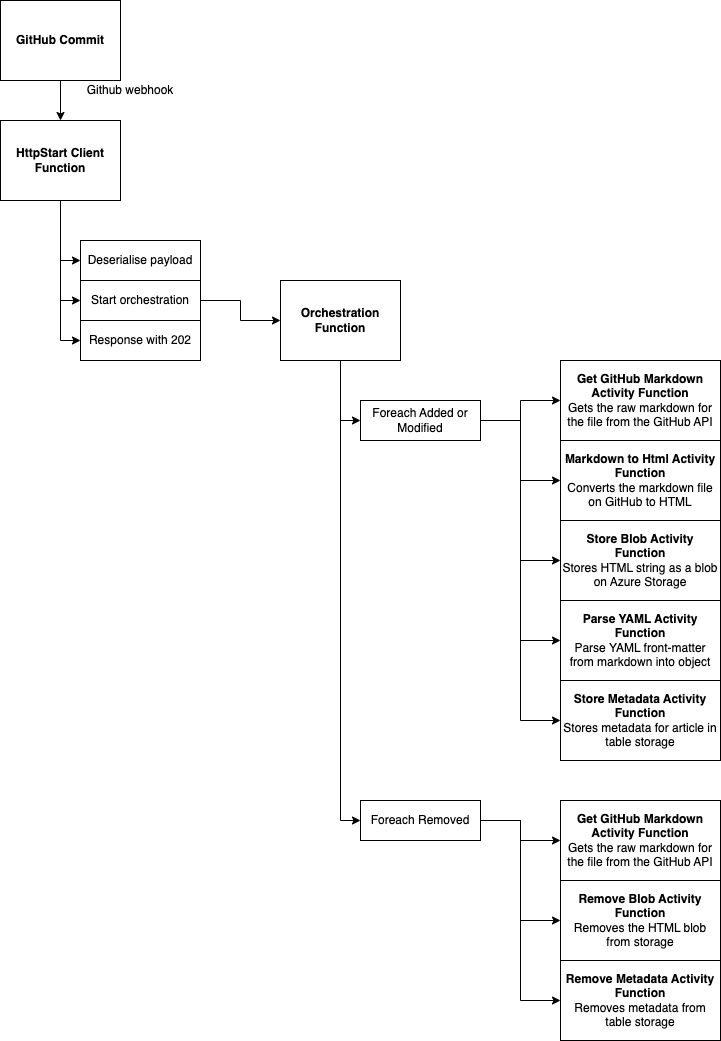

The diagram above was exported from draw.io. Its source (the exported page's mxGraphModel, read from the mxfile embedded in the PNG):
<mxGraphModel dx="2304" dy="1412" grid="1" gridSize="10" guides="1" tooltips="1" connect="1" arrows="1" fold="1" page="1" pageScale="1" pageWidth="827" pageHeight="1169" math="0" shadow="0">
  <root>
    <mxCell id="0" />
    <mxCell id="1" parent="0" />
    <mxCell id="jwqRloT8UMIGQZXdSIzf-1" value="&lt;b&gt;GitHub Commit&lt;/b&gt;" style="rounded=0;whiteSpace=wrap;html=1;" parent="1" vertex="1">
      <mxGeometry x="80" y="80" width="120" height="80" as="geometry" />
    </mxCell>
    <mxCell id="jwqRloT8UMIGQZXdSIzf-33" style="edgeStyle=orthogonalEdgeStyle;rounded=0;orthogonalLoop=1;jettySize=auto;html=1;exitX=0.5;exitY=1;exitDx=0;exitDy=0;entryX=0;entryY=0.5;entryDx=0;entryDy=0;" parent="1" source="jwqRloT8UMIGQZXdSIzf-2" target="jwqRloT8UMIGQZXdSIzf-5" edge="1">
      <mxGeometry relative="1" as="geometry" />
    </mxCell>
    <mxCell id="jwqRloT8UMIGQZXdSIzf-34" style="edgeStyle=orthogonalEdgeStyle;rounded=0;orthogonalLoop=1;jettySize=auto;html=1;exitX=0.5;exitY=1;exitDx=0;exitDy=0;entryX=0;entryY=0.5;entryDx=0;entryDy=0;" parent="1" source="jwqRloT8UMIGQZXdSIzf-2" target="jwqRloT8UMIGQZXdSIzf-7" edge="1">
      <mxGeometry relative="1" as="geometry" />
    </mxCell>
    <mxCell id="jwqRloT8UMIGQZXdSIzf-35" style="edgeStyle=orthogonalEdgeStyle;rounded=0;orthogonalLoop=1;jettySize=auto;html=1;exitX=0.5;exitY=1;exitDx=0;exitDy=0;entryX=0;entryY=0.5;entryDx=0;entryDy=0;" parent="1" source="jwqRloT8UMIGQZXdSIzf-2" target="jwqRloT8UMIGQZXdSIzf-8" edge="1">
      <mxGeometry relative="1" as="geometry" />
    </mxCell>
    <mxCell id="jwqRloT8UMIGQZXdSIzf-2" value="&lt;b&gt;HttpStart Client Function&lt;/b&gt;" style="rounded=0;whiteSpace=wrap;html=1;" parent="1" vertex="1">
      <mxGeometry x="80" y="200" width="120" height="80" as="geometry" />
    </mxCell>
    <mxCell id="jwqRloT8UMIGQZXdSIzf-3" value="" style="endArrow=classic;html=1;exitX=0.5;exitY=1;exitDx=0;exitDy=0;entryX=0.5;entryY=0;entryDx=0;entryDy=0;" parent="1" source="jwqRloT8UMIGQZXdSIzf-1" target="jwqRloT8UMIGQZXdSIzf-2" edge="1">
      <mxGeometry width="50" height="50" relative="1" as="geometry">
        <mxPoint x="390" y="510" as="sourcePoint" />
        <mxPoint x="440" y="460" as="targetPoint" />
      </mxGeometry>
    </mxCell>
    <mxCell id="jwqRloT8UMIGQZXdSIzf-4" value="Github webhook" style="text;html=1;strokeColor=none;fillColor=none;align=center;verticalAlign=middle;whiteSpace=wrap;rounded=0;" parent="1" vertex="1">
      <mxGeometry x="160" y="160" width="100" height="20" as="geometry" />
    </mxCell>
    <mxCell id="jwqRloT8UMIGQZXdSIzf-5" value="Deserialise payload" style="rounded=0;whiteSpace=wrap;html=1;" parent="1" vertex="1">
      <mxGeometry x="160" y="320" width="120" height="40" as="geometry" />
    </mxCell>
    <mxCell id="jwqRloT8UMIGQZXdSIzf-10" style="edgeStyle=orthogonalEdgeStyle;rounded=0;orthogonalLoop=1;jettySize=auto;html=1;exitX=1;exitY=0.5;exitDx=0;exitDy=0;entryX=0;entryY=0.5;entryDx=0;entryDy=0;" parent="1" source="jwqRloT8UMIGQZXdSIzf-7" target="jwqRloT8UMIGQZXdSIzf-9" edge="1">
      <mxGeometry relative="1" as="geometry" />
    </mxCell>
    <mxCell id="jwqRloT8UMIGQZXdSIzf-7" value="Start orchestration" style="rounded=0;whiteSpace=wrap;html=1;" parent="1" vertex="1">
      <mxGeometry x="160" y="360" width="120" height="40" as="geometry" />
    </mxCell>
    <mxCell id="jwqRloT8UMIGQZXdSIzf-8" value="Response with 202" style="rounded=0;whiteSpace=wrap;html=1;" parent="1" vertex="1">
      <mxGeometry x="160" y="400" width="120" height="40" as="geometry" />
    </mxCell>
    <mxCell id="jwqRloT8UMIGQZXdSIzf-31" style="edgeStyle=orthogonalEdgeStyle;rounded=0;orthogonalLoop=1;jettySize=auto;html=1;exitX=0.5;exitY=1;exitDx=0;exitDy=0;entryX=0;entryY=0.5;entryDx=0;entryDy=0;" parent="1" source="jwqRloT8UMIGQZXdSIzf-9" target="jwqRloT8UMIGQZXdSIzf-14" edge="1">
      <mxGeometry relative="1" as="geometry" />
    </mxCell>
    <mxCell id="jwqRloT8UMIGQZXdSIzf-32" style="edgeStyle=orthogonalEdgeStyle;rounded=0;orthogonalLoop=1;jettySize=auto;html=1;exitX=0.5;exitY=1;exitDx=0;exitDy=0;entryX=0;entryY=0.5;entryDx=0;entryDy=0;" parent="1" source="jwqRloT8UMIGQZXdSIzf-9" target="jwqRloT8UMIGQZXdSIzf-15" edge="1">
      <mxGeometry relative="1" as="geometry" />
    </mxCell>
    <mxCell id="jwqRloT8UMIGQZXdSIzf-9" value="&lt;b&gt;Orchestration Function&lt;/b&gt;" style="rounded=0;whiteSpace=wrap;html=1;" parent="1" vertex="1">
      <mxGeometry x="360" y="360" width="120" height="80" as="geometry" />
    </mxCell>
    <mxCell id="jwqRloT8UMIGQZXdSIzf-11" value="&lt;b&gt;Markdown to Html Activity Function&lt;/b&gt;&lt;br&gt;Converts the markdown file on GitHub to HTML" style="rounded=0;whiteSpace=wrap;html=1;" parent="1" vertex="1">
      <mxGeometry x="640" y="520" width="160" height="80" as="geometry" />
    </mxCell>
    <mxCell id="jwqRloT8UMIGQZXdSIzf-23" style="edgeStyle=orthogonalEdgeStyle;rounded=0;orthogonalLoop=1;jettySize=auto;html=1;exitX=1;exitY=0.5;exitDx=0;exitDy=0;entryX=0;entryY=0.5;entryDx=0;entryDy=0;" parent="1" source="jwqRloT8UMIGQZXdSIzf-14" target="jwqRloT8UMIGQZXdSIzf-16" edge="1">
      <mxGeometry relative="1" as="geometry" />
    </mxCell>
    <mxCell id="jwqRloT8UMIGQZXdSIzf-24" style="edgeStyle=orthogonalEdgeStyle;rounded=0;orthogonalLoop=1;jettySize=auto;html=1;exitX=1;exitY=0.5;exitDx=0;exitDy=0;entryX=0;entryY=0.5;entryDx=0;entryDy=0;" parent="1" source="jwqRloT8UMIGQZXdSIzf-14" target="jwqRloT8UMIGQZXdSIzf-11" edge="1">
      <mxGeometry relative="1" as="geometry" />
    </mxCell>
    <mxCell id="jwqRloT8UMIGQZXdSIzf-25" style="edgeStyle=orthogonalEdgeStyle;rounded=0;orthogonalLoop=1;jettySize=auto;html=1;exitX=1;exitY=0.5;exitDx=0;exitDy=0;entryX=0;entryY=0.5;entryDx=0;entryDy=0;" parent="1" source="jwqRloT8UMIGQZXdSIzf-14" target="jwqRloT8UMIGQZXdSIzf-17" edge="1">
      <mxGeometry relative="1" as="geometry" />
    </mxCell>
    <mxCell id="jwqRloT8UMIGQZXdSIzf-26" style="edgeStyle=orthogonalEdgeStyle;rounded=0;orthogonalLoop=1;jettySize=auto;html=1;exitX=1;exitY=0.5;exitDx=0;exitDy=0;entryX=0;entryY=0.5;entryDx=0;entryDy=0;" parent="1" source="jwqRloT8UMIGQZXdSIzf-14" target="jwqRloT8UMIGQZXdSIzf-18" edge="1">
      <mxGeometry relative="1" as="geometry" />
    </mxCell>
    <mxCell id="jwqRloT8UMIGQZXdSIzf-27" style="edgeStyle=orthogonalEdgeStyle;rounded=0;orthogonalLoop=1;jettySize=auto;html=1;exitX=1;exitY=0.5;exitDx=0;exitDy=0;entryX=0;entryY=0.5;entryDx=0;entryDy=0;" parent="1" source="jwqRloT8UMIGQZXdSIzf-14" target="jwqRloT8UMIGQZXdSIzf-19" edge="1">
      <mxGeometry relative="1" as="geometry" />
    </mxCell>
    <mxCell id="jwqRloT8UMIGQZXdSIzf-14" value="Foreach Added or Modified" style="rounded=0;whiteSpace=wrap;html=1;" parent="1" vertex="1">
      <mxGeometry x="440" y="480" width="120" height="40" as="geometry" />
    </mxCell>
    <mxCell id="jwqRloT8UMIGQZXdSIzf-28" style="edgeStyle=orthogonalEdgeStyle;rounded=0;orthogonalLoop=1;jettySize=auto;html=1;exitX=1;exitY=0.5;exitDx=0;exitDy=0;" parent="1" source="jwqRloT8UMIGQZXdSIzf-15" target="jwqRloT8UMIGQZXdSIzf-20" edge="1">
      <mxGeometry relative="1" as="geometry" />
    </mxCell>
    <mxCell id="jwqRloT8UMIGQZXdSIzf-29" style="edgeStyle=orthogonalEdgeStyle;rounded=0;orthogonalLoop=1;jettySize=auto;html=1;exitX=1;exitY=0.5;exitDx=0;exitDy=0;entryX=0;entryY=0.5;entryDx=0;entryDy=0;" parent="1" source="jwqRloT8UMIGQZXdSIzf-15" target="jwqRloT8UMIGQZXdSIzf-21" edge="1">
      <mxGeometry relative="1" as="geometry" />
    </mxCell>
    <mxCell id="jwqRloT8UMIGQZXdSIzf-30" style="edgeStyle=orthogonalEdgeStyle;rounded=0;orthogonalLoop=1;jettySize=auto;html=1;exitX=1;exitY=0.5;exitDx=0;exitDy=0;entryX=0;entryY=0.5;entryDx=0;entryDy=0;" parent="1" source="jwqRloT8UMIGQZXdSIzf-15" target="jwqRloT8UMIGQZXdSIzf-22" edge="1">
      <mxGeometry relative="1" as="geometry" />
    </mxCell>
    <mxCell id="jwqRloT8UMIGQZXdSIzf-15" value="Foreach Removed" style="rounded=0;whiteSpace=wrap;html=1;" parent="1" vertex="1">
      <mxGeometry x="440" y="880" width="120" height="40" as="geometry" />
    </mxCell>
    <mxCell id="jwqRloT8UMIGQZXdSIzf-16" value="&lt;b&gt;Get GitHub Markdown Activity Function&lt;/b&gt;&lt;br&gt;Gets the raw markdown for the file from the GitHub API" style="rounded=0;whiteSpace=wrap;html=1;" parent="1" vertex="1">
      <mxGeometry x="640" y="440" width="160" height="80" as="geometry" />
    </mxCell>
    <mxCell id="jwqRloT8UMIGQZXdSIzf-17" value="&lt;b&gt;Store Blob Activity Function&lt;/b&gt;&lt;br&gt;Stores HTML string as a blob on Azure Storage" style="rounded=0;whiteSpace=wrap;html=1;" parent="1" vertex="1">
      <mxGeometry x="640" y="600" width="160" height="80" as="geometry" />
    </mxCell>
    <mxCell id="jwqRloT8UMIGQZXdSIzf-18" value="&lt;b&gt;Parse YAML Activity Function&lt;/b&gt;&lt;br&gt;Parse YAML front-matter from markdown into object" style="rounded=0;whiteSpace=wrap;html=1;" parent="1" vertex="1">
      <mxGeometry x="640" y="680" width="160" height="80" as="geometry" />
    </mxCell>
    <mxCell id="jwqRloT8UMIGQZXdSIzf-19" value="&lt;b&gt;Store Metadata Activity Function&lt;/b&gt;&lt;br&gt;Stores metadata for article in table storage" style="rounded=0;whiteSpace=wrap;html=1;" parent="1" vertex="1">
      <mxGeometry x="640" y="760" width="160" height="80" as="geometry" />
    </mxCell>
    <mxCell id="jwqRloT8UMIGQZXdSIzf-20" value="&lt;b&gt;Get GitHub Markdown Activity Function&lt;/b&gt;&lt;br&gt;Gets the raw markdown for the file from the GitHub API" style="rounded=0;whiteSpace=wrap;html=1;" parent="1" vertex="1">
      <mxGeometry x="640" y="880" width="160" height="80" as="geometry" />
    </mxCell>
    <mxCell id="jwqRloT8UMIGQZXdSIzf-21" value="&lt;b&gt;Remove Blob Activity Function&lt;/b&gt;&lt;br&gt;Removes the HTML blob from storage" style="rounded=0;whiteSpace=wrap;html=1;" parent="1" vertex="1">
      <mxGeometry x="640" y="960" width="160" height="80" as="geometry" />
    </mxCell>
    <mxCell id="jwqRloT8UMIGQZXdSIzf-22" value="&lt;b&gt;Remove Metadata Activity Function&lt;/b&gt;&lt;br&gt;Removes metadata from table storage" style="rounded=0;whiteSpace=wrap;html=1;" parent="1" vertex="1">
      <mxGeometry x="640" y="1040" width="160" height="80" as="geometry" />
    </mxCell>
  </root>
</mxGraphModel>